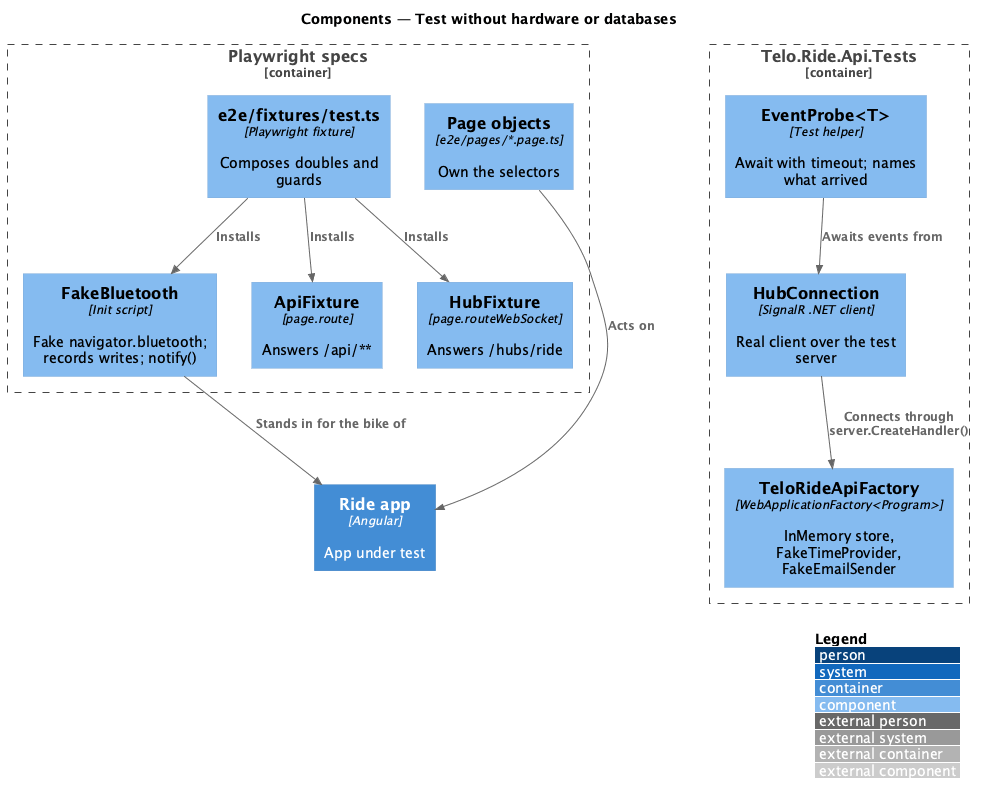

The diagram above was rendered by PlantUML. Its source (embedded in the PNG):
@startuml
!include <C4/C4_Component>
LAYOUT_WITH_LEGEND()
title Components — Test without hardware or databases

Container(app, "Ride app", "Angular", "App under test")
Container_Boundary(pw, "Playwright specs") {
  Component(fx, "e2e/fixtures/test.ts", "Playwright fixture", "Composes doubles and guards")
  Component(ble, "FakeBluetooth", "Init script", "Fake navigator.bluetooth; records writes; notify()")
  Component(apifx, "ApiFixture", "page.route", "Answers /api/**")
  Component(hubfx, "HubFixture", "page.routeWebSocket", "Answers /hubs/ride")
  Component(po, "Page objects", "e2e/pages/*.page.ts", "Own the selectors")
}
Container_Boundary(apitests, "Telo.Ride.Api.Tests") {
  Component(factory, "TeloRideApiFactory", "WebApplicationFactory<Program>", "InMemory store, FakeTimeProvider, FakeEmailSender")
  Component(hubclient, "HubConnection", "SignalR .NET client", "Real client over the test server")
  Component(probe, "EventProbe<T>", "Test helper", "Await with timeout; names what arrived")
}
Rel(fx, ble, "Installs")
Rel(fx, apifx, "Installs")
Rel(fx, hubfx, "Installs")
Rel(po, app, "Acts on")
Rel(ble, app, "Stands in for the bike of")
Rel(hubclient, factory, "Connects through server.CreateHandler()")
Rel(probe, hubclient, "Awaits events from")
@enduml